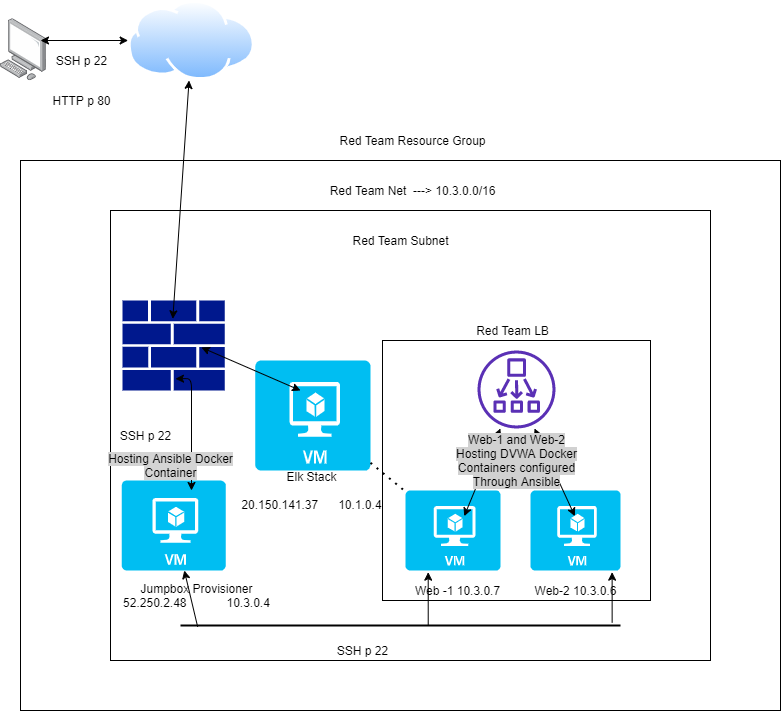

The diagram above was exported from draw.io. Its source (the exported page's mxGraphModel, read from the mxfile embedded in the PNG):
<mxGraphModel dx="1422" dy="794" grid="1" gridSize="10" guides="1" tooltips="1" connect="1" arrows="1" fold="1" page="1" pageScale="1" pageWidth="850" pageHeight="1100" math="0" shadow="0">
  <root>
    <mxCell id="0" />
    <mxCell id="1" parent="0" />
    <mxCell id="rdIf4456SEV9O09hRawc-1" value="" style="points=[];aspect=fixed;html=1;align=center;shadow=0;dashed=0;image;image=img/lib/allied_telesis/computer_and_terminals/Personal_Computer.svg;" parent="1" vertex="1">
      <mxGeometry x="20" y="88.2" width="45.6" height="61.8" as="geometry" />
    </mxCell>
    <mxCell id="rdIf4456SEV9O09hRawc-4" value="" style="aspect=fixed;perimeter=ellipsePerimeter;html=1;align=center;shadow=0;dashed=0;spacingTop=3;image;image=img/lib/active_directory/internet_cloud.svg;" parent="1" vertex="1">
      <mxGeometry x="147.65" y="70" width="126.98" height="80" as="geometry" />
    </mxCell>
    <mxCell id="rdIf4456SEV9O09hRawc-6" value="" style="whiteSpace=wrap;html=1;" parent="1" vertex="1">
      <mxGeometry x="40" y="230" width="760" height="550" as="geometry" />
    </mxCell>
    <mxCell id="rdIf4456SEV9O09hRawc-8" value="" style="whiteSpace=wrap;html=1;" parent="1" vertex="1">
      <mxGeometry x="130" y="280" width="600" height="450" as="geometry" />
    </mxCell>
    <mxCell id="rdIf4456SEV9O09hRawc-9" value="Red Team Net&amp;nbsp; ---&amp;gt; 10.3.0.0/16" style="text;html=1;resizable=0;autosize=1;align=center;verticalAlign=middle;points=[];fillColor=none;strokeColor=none;rounded=0;" parent="1" vertex="1">
      <mxGeometry x="341.98" y="250" width="180" height="20" as="geometry" />
    </mxCell>
    <mxCell id="rdIf4456SEV9O09hRawc-10" value="" style="whiteSpace=wrap;html=1;" parent="1" vertex="1">
      <mxGeometry x="402" y="410" width="268" height="260" as="geometry" />
    </mxCell>
    <mxCell id="rdIf4456SEV9O09hRawc-11" value="" style="aspect=fixed;pointerEvents=1;shadow=0;dashed=0;html=1;strokeColor=none;labelPosition=center;verticalLabelPosition=bottom;verticalAlign=top;align=center;fillColor=#00188D;shape=mxgraph.mscae.enterprise.firewall" parent="1" vertex="1">
      <mxGeometry x="142" y="370" width="102.27" height="90" as="geometry" />
    </mxCell>
    <mxCell id="rdIf4456SEV9O09hRawc-12" value="" style="outlineConnect=0;fontColor=#232F3E;gradientColor=none;fillColor=#5A30B5;strokeColor=none;dashed=0;verticalLabelPosition=bottom;verticalAlign=top;align=center;html=1;fontSize=12;fontStyle=0;aspect=fixed;pointerEvents=1;shape=mxgraph.aws4.network_load_balancer;rotation=90;" parent="1" vertex="1">
      <mxGeometry x="497" y="420" width="78" height="78" as="geometry" />
    </mxCell>
    <mxCell id="rdIf4456SEV9O09hRawc-15" value="" style="verticalLabelPosition=bottom;html=1;verticalAlign=top;align=center;strokeColor=none;fillColor=#00BEF2;shape=mxgraph.azure.virtual_machine;" parent="1" vertex="1">
      <mxGeometry x="425" y="560" width="95" height="80" as="geometry" />
    </mxCell>
    <mxCell id="rdIf4456SEV9O09hRawc-16" value="" style="verticalLabelPosition=bottom;html=1;verticalAlign=top;align=center;strokeColor=none;fillColor=#00BEF2;shape=mxgraph.azure.virtual_machine;" parent="1" vertex="1">
      <mxGeometry x="550" y="560" width="90" height="80" as="geometry" />
    </mxCell>
    <mxCell id="rdIf4456SEV9O09hRawc-17" value="" style="verticalLabelPosition=bottom;html=1;verticalAlign=top;align=center;strokeColor=none;fillColor=#00BEF2;shape=mxgraph.azure.virtual_machine;" parent="1" vertex="1">
      <mxGeometry x="141.13" y="550" width="104" height="90" as="geometry" />
    </mxCell>
    <mxCell id="rdIf4456SEV9O09hRawc-18" value="Red Team Subnet" style="text;html=1;resizable=0;autosize=1;align=center;verticalAlign=middle;points=[];fillColor=none;strokeColor=none;rounded=0;" parent="1" vertex="1">
      <mxGeometry x="365" y="300" width="110" height="20" as="geometry" />
    </mxCell>
    <mxCell id="rdIf4456SEV9O09hRawc-19" value="Red Team Resource Group" style="text;html=1;resizable=0;autosize=1;align=center;verticalAlign=middle;points=[];fillColor=none;strokeColor=none;rounded=0;" parent="1" vertex="1">
      <mxGeometry x="351.98" y="200" width="160" height="20" as="geometry" />
    </mxCell>
    <mxCell id="rdIf4456SEV9O09hRawc-20" value="" style="endArrow=classic;startArrow=classic;html=1;exitX=0.618;exitY=0.321;exitDx=0;exitDy=0;exitPerimeter=0;" parent="1" source="rdIf4456SEV9O09hRawc-15" target="rdIf4456SEV9O09hRawc-12" edge="1">
      <mxGeometry width="50" height="50" relative="1" as="geometry">
        <mxPoint x="461.98" y="565" as="sourcePoint" />
        <mxPoint x="511.98" y="515" as="targetPoint" />
      </mxGeometry>
    </mxCell>
    <mxCell id="rdIf4456SEV9O09hRawc-21" value="" style="endArrow=classic;startArrow=classic;html=1;exitX=0.493;exitY=0.321;exitDx=0;exitDy=0;exitPerimeter=0;" parent="1" source="rdIf4456SEV9O09hRawc-16" target="rdIf4456SEV9O09hRawc-12" edge="1">
      <mxGeometry width="50" height="50" relative="1" as="geometry">
        <mxPoint x="480.0000000000002" y="548" as="sourcePoint" />
        <mxPoint x="530.0000000000002" y="498" as="targetPoint" />
      </mxGeometry>
    </mxCell>
    <mxCell id="rdIf4456SEV9O09hRawc-22" value="Red Team LB" style="text;html=1;resizable=0;autosize=1;align=center;verticalAlign=middle;points=[];fillColor=none;strokeColor=none;rounded=0;" parent="1" vertex="1">
      <mxGeometry x="486.98" y="390" width="90" height="20" as="geometry" />
    </mxCell>
    <mxCell id="rdIf4456SEV9O09hRawc-23" value="Web -1 10.3.0.7" style="text;html=1;resizable=0;autosize=1;align=center;verticalAlign=middle;points=[];fillColor=none;strokeColor=none;rounded=0;" parent="1" vertex="1">
      <mxGeometry x="427" y="650" width="100" height="20" as="geometry" />
    </mxCell>
    <mxCell id="rdIf4456SEV9O09hRawc-24" value="Web-2 10.3.0.6" style="text;html=1;resizable=0;autosize=1;align=center;verticalAlign=middle;points=[];fillColor=none;strokeColor=none;rounded=0;" parent="1" vertex="1">
      <mxGeometry x="545" y="650" width="100" height="20" as="geometry" />
    </mxCell>
    <mxCell id="rdIf4456SEV9O09hRawc-25" value="" style="line;strokeWidth=2;html=1;" parent="1" vertex="1">
      <mxGeometry x="200" y="690" width="440" height="10" as="geometry" />
    </mxCell>
    <mxCell id="rdIf4456SEV9O09hRawc-31" value="" style="endArrow=classic;html=1;exitX=0.039;exitY=0.633;exitDx=0;exitDy=0;exitPerimeter=0;" parent="1" source="rdIf4456SEV9O09hRawc-25" target="rdIf4456SEV9O09hRawc-17" edge="1">
      <mxGeometry width="50" height="50" relative="1" as="geometry">
        <mxPoint x="190" y="690" as="sourcePoint" />
        <mxPoint x="220" y="642" as="targetPoint" />
      </mxGeometry>
    </mxCell>
    <mxCell id="rdIf4456SEV9O09hRawc-33" value="" style="endArrow=classic;html=1;entryX=0.239;entryY=1.021;entryDx=0;entryDy=0;entryPerimeter=0;exitX=0.563;exitY=0.5;exitDx=0;exitDy=0;exitPerimeter=0;" parent="1" source="rdIf4456SEV9O09hRawc-25" target="rdIf4456SEV9O09hRawc-15" edge="1">
      <mxGeometry width="50" height="50" relative="1" as="geometry">
        <mxPoint x="430" y="680" as="sourcePoint" />
        <mxPoint x="480" y="630" as="targetPoint" />
      </mxGeometry>
    </mxCell>
    <mxCell id="rdIf4456SEV9O09hRawc-34" value="" style="endArrow=classic;html=1;exitX=0.981;exitY=0.233;exitDx=0;exitDy=0;exitPerimeter=0;entryX=0.907;entryY=1.021;entryDx=0;entryDy=0;entryPerimeter=0;" parent="1" source="rdIf4456SEV9O09hRawc-25" target="rdIf4456SEV9O09hRawc-16" edge="1">
      <mxGeometry width="50" height="50" relative="1" as="geometry">
        <mxPoint x="610" y="690" as="sourcePoint" />
        <mxPoint x="642" y="630" as="targetPoint" />
      </mxGeometry>
    </mxCell>
    <mxCell id="rdIf4456SEV9O09hRawc-35" value="" style="endArrow=classic;startArrow=classic;html=1;entryX=0.518;entryY=0.87;entryDx=0;entryDy=0;entryPerimeter=0;" parent="1" target="rdIf4456SEV9O09hRawc-11" edge="1">
      <mxGeometry width="50" height="50" relative="1" as="geometry">
        <mxPoint x="211" y="560" as="sourcePoint" />
        <mxPoint x="240" y="480" as="targetPoint" />
        <Array as="points">
          <mxPoint x="211" y="448" />
        </Array>
      </mxGeometry>
    </mxCell>
    <mxCell id="rdIf4456SEV9O09hRawc-36" value="" style="endArrow=classic;startArrow=classic;html=1;" parent="1" target="rdIf4456SEV9O09hRawc-4" edge="1">
      <mxGeometry width="50" height="50" relative="1" as="geometry">
        <mxPoint x="60" y="110" as="sourcePoint" />
        <mxPoint x="120" y="90" as="targetPoint" />
      </mxGeometry>
    </mxCell>
    <mxCell id="rdIf4456SEV9O09hRawc-38" value="" style="endArrow=classic;startArrow=classic;html=1;exitX=0.492;exitY=0.204;exitDx=0;exitDy=0;exitPerimeter=0;" parent="1" source="rdIf4456SEV9O09hRawc-11" target="rdIf4456SEV9O09hRawc-4" edge="1">
      <mxGeometry width="50" height="50" relative="1" as="geometry">
        <mxPoint x="180" y="190" as="sourcePoint" />
        <mxPoint x="230" y="140" as="targetPoint" />
      </mxGeometry>
    </mxCell>
    <mxCell id="rdIf4456SEV9O09hRawc-39" value="SSH p 22" style="text;html=1;resizable=0;autosize=1;align=center;verticalAlign=middle;points=[];fillColor=none;strokeColor=none;rounded=0;" parent="1" vertex="1">
      <mxGeometry x="65.6" y="120" width="70" height="20" as="geometry" />
    </mxCell>
    <mxCell id="rdIf4456SEV9O09hRawc-40" value="HTTP p 80&lt;br&gt;" style="text;html=1;resizable=0;autosize=1;align=center;verticalAlign=middle;points=[];fillColor=none;strokeColor=none;rounded=0;" parent="1" vertex="1">
      <mxGeometry x="65.60000000000002" y="160" width="70" height="20" as="geometry" />
    </mxCell>
    <mxCell id="rdIf4456SEV9O09hRawc-41" value="SSH p 22" style="text;html=1;resizable=0;autosize=1;align=center;verticalAlign=middle;points=[];fillColor=none;strokeColor=none;rounded=0;" parent="1" vertex="1">
      <mxGeometry x="130" y="495" width="70" height="20" as="geometry" />
    </mxCell>
    <mxCell id="rdIf4456SEV9O09hRawc-42" value="SSH p 22" style="text;html=1;resizable=0;autosize=1;align=center;verticalAlign=middle;points=[];fillColor=none;strokeColor=none;rounded=0;" parent="1" vertex="1">
      <mxGeometry x="347" y="710" width="70" height="20" as="geometry" />
    </mxCell>
    <mxCell id="i8tZ0gdtJUcwWp2RTLNO-1" value="&lt;span style=&quot;background-color: rgb(209 , 209 , 209)&quot;&gt;Web-1 and Web-2&lt;br&gt;Hosting DVWA Docker&lt;br&gt;Containers configured&lt;br&gt;Through Ansible&lt;/span&gt;" style="text;html=1;resizable=0;autosize=1;align=center;verticalAlign=middle;points=[];fillColor=none;strokeColor=none;rounded=0;" vertex="1" parent="1">
      <mxGeometry x="466" y="500" width="140" height="60" as="geometry" />
    </mxCell>
    <mxCell id="i8tZ0gdtJUcwWp2RTLNO-2" value="&lt;span style=&quot;background-color: rgb(212 , 212 , 212)&quot;&gt;Hosting Ansible Docker&lt;br&gt;Container&lt;/span&gt;" style="text;html=1;resizable=0;autosize=1;align=center;verticalAlign=middle;points=[];fillColor=none;strokeColor=none;rounded=0;" vertex="1" parent="1">
      <mxGeometry x="120" y="520" width="140" height="30" as="geometry" />
    </mxCell>
    <mxCell id="i8tZ0gdtJUcwWp2RTLNO-3" value="Jumpbox Provisioner&lt;br&gt;52.250.2.48&amp;nbsp; &amp;nbsp; &amp;nbsp; &amp;nbsp; &amp;nbsp; &amp;nbsp; 10.3.0.4" style="text;html=1;resizable=0;autosize=1;align=center;verticalAlign=middle;points=[];fillColor=none;strokeColor=none;rounded=0;" vertex="1" parent="1">
      <mxGeometry x="135.6" y="650" width="160" height="30" as="geometry" />
    </mxCell>
    <mxCell id="i8tZ0gdtJUcwWp2RTLNO-4" value="" style="verticalLabelPosition=bottom;html=1;verticalAlign=top;align=center;strokeColor=none;fillColor=#00BEF2;shape=mxgraph.azure.virtual_machine;" vertex="1" parent="1">
      <mxGeometry x="274.63" y="430" width="115.37" height="110" as="geometry" />
    </mxCell>
    <mxCell id="i8tZ0gdtJUcwWp2RTLNO-5" value="Elk Stack&lt;br&gt;&amp;nbsp; &amp;nbsp; &amp;nbsp; &amp;nbsp; &amp;nbsp; &amp;nbsp;&lt;br&gt;20.150.141.37&amp;nbsp; &amp;nbsp; &amp;nbsp; 10.1.0.4" style="text;html=1;resizable=0;autosize=1;align=center;verticalAlign=middle;points=[];fillColor=none;strokeColor=none;rounded=0;" vertex="1" parent="1">
      <mxGeometry x="250.60000000000002" y="535" width="160" height="50" as="geometry" />
    </mxCell>
    <mxCell id="i8tZ0gdtJUcwWp2RTLNO-7" value="" style="endArrow=classic;startArrow=classic;html=1;entryX=0.772;entryY=0.522;entryDx=0;entryDy=0;entryPerimeter=0;" edge="1" parent="1" target="rdIf4456SEV9O09hRawc-11">
      <mxGeometry width="50" height="50" relative="1" as="geometry">
        <mxPoint x="320" y="460" as="sourcePoint" />
        <mxPoint x="450" y="330" as="targetPoint" />
        <Array as="points" />
      </mxGeometry>
    </mxCell>
    <mxCell id="i8tZ0gdtJUcwWp2RTLNO-8" value="" style="endArrow=none;dashed=1;html=1;dashPattern=1 3;strokeWidth=2;" edge="1" parent="1" source="i8tZ0gdtJUcwWp2RTLNO-4" target="rdIf4456SEV9O09hRawc-15">
      <mxGeometry width="50" height="50" relative="1" as="geometry">
        <mxPoint x="400" y="380" as="sourcePoint" />
        <mxPoint x="450" y="330" as="targetPoint" />
      </mxGeometry>
    </mxCell>
  </root>
</mxGraphModel>